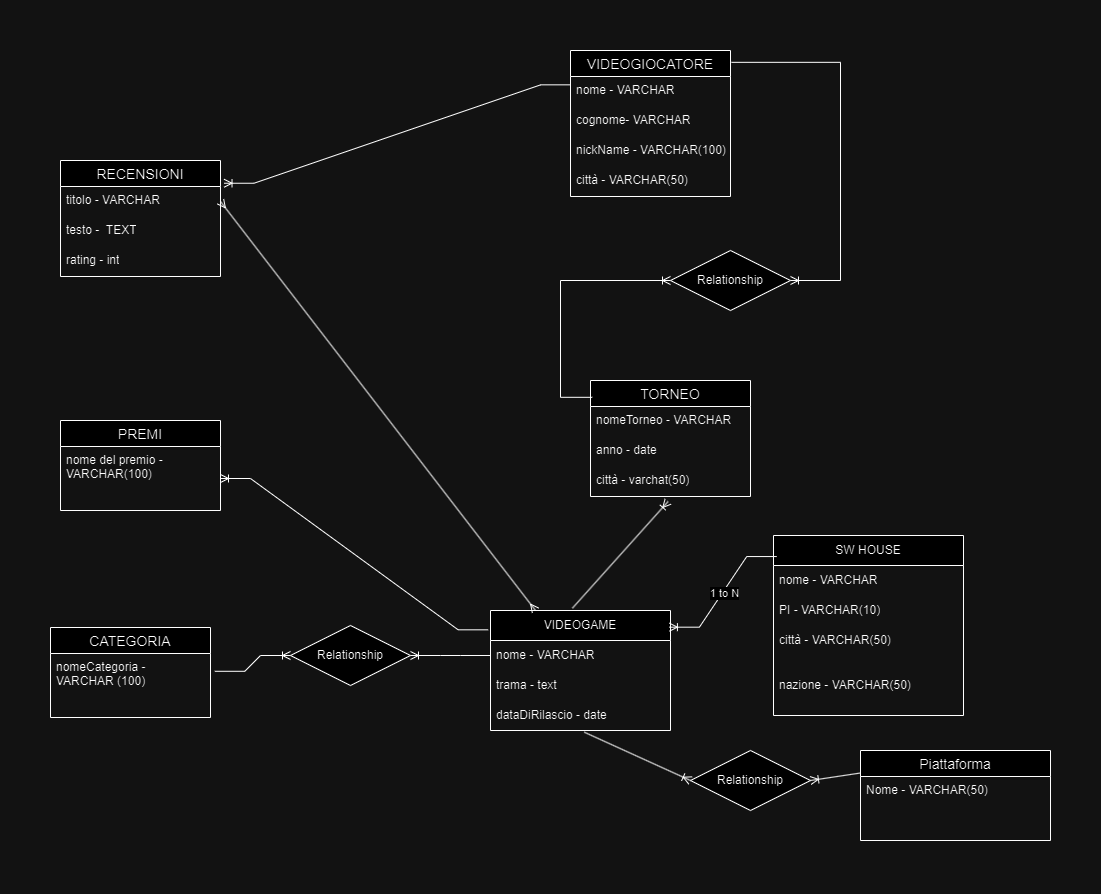

The diagram above was exported from draw.io. Its source (the exported page's mxGraphModel, read from the mxfile embedded in the PNG):
<mxGraphModel dx="2689" dy="2135" grid="1" gridSize="10" guides="1" tooltips="1" connect="1" arrows="1" fold="1" page="1" pageScale="1" pageWidth="827" pageHeight="1169" math="0" shadow="0">
  <root>
    <mxCell id="0" />
    <mxCell id="1" parent="0" />
    <mxCell id="r8SGAkLsud9sPUeNZwbW-5" value="SW HOUSE" style="swimlane;fontStyle=0;childLayout=stackLayout;horizontal=1;startSize=30;horizontalStack=0;resizeParent=1;resizeParentMax=0;resizeLast=0;collapsible=1;marginBottom=0;whiteSpace=wrap;html=1;" vertex="1" parent="1">
      <mxGeometry x="343" y="-5" width="190" height="180" as="geometry" />
    </mxCell>
    <mxCell id="r8SGAkLsud9sPUeNZwbW-6" value="nome - VARCHAR" style="text;strokeColor=none;fillColor=none;align=left;verticalAlign=middle;spacingLeft=4;spacingRight=4;overflow=hidden;points=[[0,0.5],[1,0.5]];portConstraint=eastwest;rotatable=0;whiteSpace=wrap;html=1;" vertex="1" parent="r8SGAkLsud9sPUeNZwbW-5">
      <mxGeometry y="30" width="190" height="30" as="geometry" />
    </mxCell>
    <mxCell id="r8SGAkLsud9sPUeNZwbW-7" value="PI - VARCHAR(10)" style="text;strokeColor=none;fillColor=none;align=left;verticalAlign=middle;spacingLeft=4;spacingRight=4;overflow=hidden;points=[[0,0.5],[1,0.5]];portConstraint=eastwest;rotatable=0;whiteSpace=wrap;html=1;" vertex="1" parent="r8SGAkLsud9sPUeNZwbW-5">
      <mxGeometry y="60" width="190" height="30" as="geometry" />
    </mxCell>
    <mxCell id="r8SGAkLsud9sPUeNZwbW-8" value="città - VARCHAR(50)" style="text;strokeColor=none;fillColor=none;align=left;verticalAlign=middle;spacingLeft=4;spacingRight=4;overflow=hidden;points=[[0,0.5],[1,0.5]];portConstraint=eastwest;rotatable=0;whiteSpace=wrap;html=1;" vertex="1" parent="r8SGAkLsud9sPUeNZwbW-5">
      <mxGeometry y="90" width="190" height="30" as="geometry" />
    </mxCell>
    <mxCell id="r8SGAkLsud9sPUeNZwbW-9" value="nazione - VARCHAR(50)" style="text;strokeColor=none;fillColor=none;align=left;verticalAlign=middle;spacingLeft=4;spacingRight=4;overflow=hidden;points=[[0,0.5],[1,0.5]];portConstraint=eastwest;rotatable=0;whiteSpace=wrap;html=1;" vertex="1" parent="r8SGAkLsud9sPUeNZwbW-5">
      <mxGeometry y="120" width="190" height="60" as="geometry" />
    </mxCell>
    <mxCell id="r8SGAkLsud9sPUeNZwbW-1" value="VIDEOGAME" style="swimlane;fontStyle=0;childLayout=stackLayout;horizontal=1;startSize=30;horizontalStack=0;resizeParent=1;resizeParentMax=0;resizeLast=0;collapsible=1;marginBottom=0;whiteSpace=wrap;html=1;" vertex="1" parent="1">
      <mxGeometry x="60" y="70" width="180" height="120" as="geometry" />
    </mxCell>
    <mxCell id="r8SGAkLsud9sPUeNZwbW-2" value="nome - VARCHAR" style="text;strokeColor=none;fillColor=none;align=left;verticalAlign=middle;spacingLeft=4;spacingRight=4;overflow=hidden;points=[[0,0.5],[1,0.5]];portConstraint=eastwest;rotatable=0;whiteSpace=wrap;html=1;" vertex="1" parent="r8SGAkLsud9sPUeNZwbW-1">
      <mxGeometry y="30" width="180" height="30" as="geometry" />
    </mxCell>
    <mxCell id="r8SGAkLsud9sPUeNZwbW-3" value="trama - text" style="text;strokeColor=none;fillColor=none;align=left;verticalAlign=middle;spacingLeft=4;spacingRight=4;overflow=hidden;points=[[0,0.5],[1,0.5]];portConstraint=eastwest;rotatable=0;whiteSpace=wrap;html=1;" vertex="1" parent="r8SGAkLsud9sPUeNZwbW-1">
      <mxGeometry y="60" width="180" height="30" as="geometry" />
    </mxCell>
    <mxCell id="r8SGAkLsud9sPUeNZwbW-4" value="dataDiRilascio - date" style="text;strokeColor=none;fillColor=none;align=left;verticalAlign=middle;spacingLeft=4;spacingRight=4;overflow=hidden;points=[[0,0.5],[1,0.5]];portConstraint=eastwest;rotatable=0;whiteSpace=wrap;html=1;" vertex="1" parent="r8SGAkLsud9sPUeNZwbW-1">
      <mxGeometry y="90" width="180" height="30" as="geometry" />
    </mxCell>
    <mxCell id="r8SGAkLsud9sPUeNZwbW-18" value="" style="edgeStyle=entityRelationEdgeStyle;fontSize=12;html=1;endArrow=ERoneToMany;rounded=0;exitX=0.017;exitY=0.117;exitDx=0;exitDy=0;exitPerimeter=0;entryX=0.994;entryY=0.139;entryDx=0;entryDy=0;entryPerimeter=0;" edge="1" parent="1" source="r8SGAkLsud9sPUeNZwbW-5" target="r8SGAkLsud9sPUeNZwbW-1">
      <mxGeometry width="100" height="100" relative="1" as="geometry">
        <mxPoint x="350" y="380" as="sourcePoint" />
        <mxPoint x="450" y="280" as="targetPoint" />
      </mxGeometry>
    </mxCell>
    <mxCell id="r8SGAkLsud9sPUeNZwbW-19" value="1 to N" style="edgeLabel;html=1;align=center;verticalAlign=middle;resizable=0;points=[];" vertex="1" connectable="0" parent="r8SGAkLsud9sPUeNZwbW-18">
      <mxGeometry x="0.0053" y="1" relative="1" as="geometry">
        <mxPoint as="offset" />
      </mxGeometry>
    </mxCell>
    <mxCell id="r8SGAkLsud9sPUeNZwbW-20" value="Piattaforma" style="swimlane;fontStyle=0;childLayout=stackLayout;horizontal=1;startSize=26;horizontalStack=0;resizeParent=1;resizeParentMax=0;resizeLast=0;collapsible=1;marginBottom=0;align=center;fontSize=14;" vertex="1" parent="1">
      <mxGeometry x="430" y="210" width="190" height="90" as="geometry" />
    </mxCell>
    <mxCell id="r8SGAkLsud9sPUeNZwbW-21" value="Nome - VARCHAR(50)" style="text;strokeColor=none;fillColor=none;spacingLeft=4;spacingRight=4;overflow=hidden;rotatable=0;points=[[0,0.5],[1,0.5]];portConstraint=eastwest;fontSize=12;whiteSpace=wrap;html=1;" vertex="1" parent="r8SGAkLsud9sPUeNZwbW-20">
      <mxGeometry y="26" width="190" height="64" as="geometry" />
    </mxCell>
    <mxCell id="r8SGAkLsud9sPUeNZwbW-24" value="Relationship" style="shape=rhombus;perimeter=rhombusPerimeter;whiteSpace=wrap;html=1;align=center;" vertex="1" parent="1">
      <mxGeometry x="260" y="210" width="120" height="60" as="geometry" />
    </mxCell>
    <mxCell id="r8SGAkLsud9sPUeNZwbW-25" value="" style="fontSize=12;html=1;endArrow=ERoneToMany;rounded=0;exitX=0.521;exitY=1.056;exitDx=0;exitDy=0;exitPerimeter=0;entryX=0;entryY=0.5;entryDx=0;entryDy=0;" edge="1" parent="1" source="r8SGAkLsud9sPUeNZwbW-4" target="r8SGAkLsud9sPUeNZwbW-24">
      <mxGeometry width="100" height="100" relative="1" as="geometry">
        <mxPoint x="350" y="380" as="sourcePoint" />
        <mxPoint x="450" y="280" as="targetPoint" />
      </mxGeometry>
    </mxCell>
    <mxCell id="r8SGAkLsud9sPUeNZwbW-27" value="" style="fontSize=12;html=1;endArrow=ERoneToMany;rounded=0;exitX=0;exitY=0.25;exitDx=0;exitDy=0;entryX=1;entryY=0.5;entryDx=0;entryDy=0;" edge="1" parent="1" source="r8SGAkLsud9sPUeNZwbW-20" target="r8SGAkLsud9sPUeNZwbW-24">
      <mxGeometry width="100" height="100" relative="1" as="geometry">
        <mxPoint x="350" y="380" as="sourcePoint" />
        <mxPoint x="450" y="280" as="targetPoint" />
      </mxGeometry>
    </mxCell>
    <mxCell id="r8SGAkLsud9sPUeNZwbW-28" value="CATEGORIA" style="swimlane;fontStyle=0;childLayout=stackLayout;horizontal=1;startSize=26;horizontalStack=0;resizeParent=1;resizeParentMax=0;resizeLast=0;collapsible=1;marginBottom=0;align=center;fontSize=14;" vertex="1" parent="1">
      <mxGeometry x="-380" y="87" width="160" height="90" as="geometry" />
    </mxCell>
    <mxCell id="r8SGAkLsud9sPUeNZwbW-29" value="nomeCategoria - VARCHAR (100)" style="text;strokeColor=none;fillColor=none;spacingLeft=4;spacingRight=4;overflow=hidden;rotatable=0;points=[[0,0.5],[1,0.5]];portConstraint=eastwest;fontSize=12;whiteSpace=wrap;html=1;" vertex="1" parent="r8SGAkLsud9sPUeNZwbW-28">
      <mxGeometry y="26" width="160" height="64" as="geometry" />
    </mxCell>
    <mxCell id="r8SGAkLsud9sPUeNZwbW-32" value="Relationship" style="shape=rhombus;perimeter=rhombusPerimeter;whiteSpace=wrap;html=1;align=center;" vertex="1" parent="1">
      <mxGeometry x="-140" y="85" width="120" height="60" as="geometry" />
    </mxCell>
    <mxCell id="r8SGAkLsud9sPUeNZwbW-33" value="" style="edgeStyle=entityRelationEdgeStyle;fontSize=12;html=1;endArrow=ERoneToMany;rounded=0;exitX=0;exitY=0.5;exitDx=0;exitDy=0;entryX=1;entryY=0.5;entryDx=0;entryDy=0;" edge="1" parent="1" source="r8SGAkLsud9sPUeNZwbW-2" target="r8SGAkLsud9sPUeNZwbW-32">
      <mxGeometry width="100" height="100" relative="1" as="geometry">
        <mxPoint x="10" y="220" as="sourcePoint" />
        <mxPoint x="110" y="120" as="targetPoint" />
      </mxGeometry>
    </mxCell>
    <mxCell id="r8SGAkLsud9sPUeNZwbW-34" value="" style="edgeStyle=entityRelationEdgeStyle;fontSize=12;html=1;endArrow=ERoneToMany;rounded=0;exitX=1.027;exitY=0.278;exitDx=0;exitDy=0;entryX=0;entryY=0.5;entryDx=0;entryDy=0;exitPerimeter=0;" edge="1" parent="1" source="r8SGAkLsud9sPUeNZwbW-29" target="r8SGAkLsud9sPUeNZwbW-32">
      <mxGeometry width="100" height="100" relative="1" as="geometry">
        <mxPoint x="-220" y="190" as="sourcePoint" />
        <mxPoint x="-350" y="190" as="targetPoint" />
      </mxGeometry>
    </mxCell>
    <mxCell id="r8SGAkLsud9sPUeNZwbW-35" value="TORNEO" style="swimlane;fontStyle=0;childLayout=stackLayout;horizontal=1;startSize=26;horizontalStack=0;resizeParent=1;resizeParentMax=0;resizeLast=0;collapsible=1;marginBottom=0;align=center;fontSize=14;" vertex="1" parent="1">
      <mxGeometry x="160" y="-160" width="160" height="116" as="geometry" />
    </mxCell>
    <mxCell id="r8SGAkLsud9sPUeNZwbW-36" value="nomeTorneo - VARCHAR" style="text;strokeColor=none;fillColor=none;spacingLeft=4;spacingRight=4;overflow=hidden;rotatable=0;points=[[0,0.5],[1,0.5]];portConstraint=eastwest;fontSize=12;whiteSpace=wrap;html=1;" vertex="1" parent="r8SGAkLsud9sPUeNZwbW-35">
      <mxGeometry y="26" width="160" height="30" as="geometry" />
    </mxCell>
    <mxCell id="r8SGAkLsud9sPUeNZwbW-37" value="anno - date" style="text;strokeColor=none;fillColor=none;spacingLeft=4;spacingRight=4;overflow=hidden;rotatable=0;points=[[0,0.5],[1,0.5]];portConstraint=eastwest;fontSize=12;whiteSpace=wrap;html=1;" vertex="1" parent="r8SGAkLsud9sPUeNZwbW-35">
      <mxGeometry y="56" width="160" height="30" as="geometry" />
    </mxCell>
    <mxCell id="r8SGAkLsud9sPUeNZwbW-38" value="città - varchat(50)" style="text;strokeColor=none;fillColor=none;spacingLeft=4;spacingRight=4;overflow=hidden;rotatable=0;points=[[0,0.5],[1,0.5]];portConstraint=eastwest;fontSize=12;whiteSpace=wrap;html=1;" vertex="1" parent="r8SGAkLsud9sPUeNZwbW-35">
      <mxGeometry y="86" width="160" height="30" as="geometry" />
    </mxCell>
    <mxCell id="r8SGAkLsud9sPUeNZwbW-39" value="VIDEOGIOCATORE" style="swimlane;fontStyle=0;childLayout=stackLayout;horizontal=1;startSize=26;horizontalStack=0;resizeParent=1;resizeParentMax=0;resizeLast=0;collapsible=1;marginBottom=0;align=center;fontSize=14;" vertex="1" parent="1">
      <mxGeometry x="140" y="-490" width="160" height="146" as="geometry" />
    </mxCell>
    <mxCell id="r8SGAkLsud9sPUeNZwbW-40" value="nome - VARCHAR" style="text;strokeColor=none;fillColor=none;spacingLeft=4;spacingRight=4;overflow=hidden;rotatable=0;points=[[0,0.5],[1,0.5]];portConstraint=eastwest;fontSize=12;whiteSpace=wrap;html=1;" vertex="1" parent="r8SGAkLsud9sPUeNZwbW-39">
      <mxGeometry y="26" width="160" height="30" as="geometry" />
    </mxCell>
    <mxCell id="r8SGAkLsud9sPUeNZwbW-42" value="cognome- VARCHAR" style="text;strokeColor=none;fillColor=none;spacingLeft=4;spacingRight=4;overflow=hidden;rotatable=0;points=[[0,0.5],[1,0.5]];portConstraint=eastwest;fontSize=12;whiteSpace=wrap;html=1;" vertex="1" parent="r8SGAkLsud9sPUeNZwbW-39">
      <mxGeometry y="56" width="160" height="30" as="geometry" />
    </mxCell>
    <mxCell id="r8SGAkLsud9sPUeNZwbW-41" value="nickName - VARCHAR(100)" style="text;strokeColor=none;fillColor=none;spacingLeft=4;spacingRight=4;overflow=hidden;rotatable=0;points=[[0,0.5],[1,0.5]];portConstraint=eastwest;fontSize=12;whiteSpace=wrap;html=1;" vertex="1" parent="r8SGAkLsud9sPUeNZwbW-39">
      <mxGeometry y="86" width="160" height="30" as="geometry" />
    </mxCell>
    <mxCell id="r8SGAkLsud9sPUeNZwbW-43" value="città - VARCHAR(50)" style="text;strokeColor=none;fillColor=none;spacingLeft=4;spacingRight=4;overflow=hidden;rotatable=0;points=[[0,0.5],[1,0.5]];portConstraint=eastwest;fontSize=12;whiteSpace=wrap;html=1;" vertex="1" parent="r8SGAkLsud9sPUeNZwbW-39">
      <mxGeometry y="116" width="160" height="30" as="geometry" />
    </mxCell>
    <mxCell id="r8SGAkLsud9sPUeNZwbW-44" value="" style="fontSize=12;html=1;endArrow=ERoneToMany;rounded=0;exitX=0.455;exitY=-0.019;exitDx=0;exitDy=0;exitPerimeter=0;entryX=0.485;entryY=1.167;entryDx=0;entryDy=0;entryPerimeter=0;" edge="1" parent="1" source="r8SGAkLsud9sPUeNZwbW-1" target="r8SGAkLsud9sPUeNZwbW-38">
      <mxGeometry width="100" height="100" relative="1" as="geometry">
        <mxPoint x="10" y="-10" as="sourcePoint" />
        <mxPoint x="110" y="-110" as="targetPoint" />
      </mxGeometry>
    </mxCell>
    <mxCell id="r8SGAkLsud9sPUeNZwbW-45" value="Relationship" style="shape=rhombus;perimeter=rhombusPerimeter;whiteSpace=wrap;html=1;align=center;" vertex="1" parent="1">
      <mxGeometry x="240" y="-290" width="120" height="60" as="geometry" />
    </mxCell>
    <mxCell id="r8SGAkLsud9sPUeNZwbW-46" value="" style="edgeStyle=elbowEdgeStyle;fontSize=12;html=1;endArrow=ERoneToMany;rounded=0;entryX=1;entryY=0.5;entryDx=0;entryDy=0;exitX=1.006;exitY=0.081;exitDx=0;exitDy=0;exitPerimeter=0;" edge="1" parent="1" source="r8SGAkLsud9sPUeNZwbW-39" target="r8SGAkLsud9sPUeNZwbW-45">
      <mxGeometry width="100" height="100" relative="1" as="geometry">
        <mxPoint x="140" y="-330" as="sourcePoint" />
        <mxPoint x="110" y="-110" as="targetPoint" />
        <Array as="points">
          <mxPoint x="410" y="-380" />
        </Array>
      </mxGeometry>
    </mxCell>
    <mxCell id="r8SGAkLsud9sPUeNZwbW-47" value="" style="edgeStyle=orthogonalEdgeStyle;fontSize=12;html=1;endArrow=ERoneToMany;rounded=0;exitX=0.011;exitY=0.145;exitDx=0;exitDy=0;exitPerimeter=0;entryX=0;entryY=0.5;entryDx=0;entryDy=0;" edge="1" parent="1" source="r8SGAkLsud9sPUeNZwbW-35" target="r8SGAkLsud9sPUeNZwbW-45">
      <mxGeometry width="100" height="100" relative="1" as="geometry">
        <mxPoint x="22.7199999999998" y="-141.55600000000027" as="sourcePoint" />
        <mxPoint x="30" y="-259.9999999999998" as="targetPoint" />
        <Array as="points">
          <mxPoint x="130" y="-143" />
          <mxPoint x="130" y="-260" />
        </Array>
      </mxGeometry>
    </mxCell>
    <mxCell id="r8SGAkLsud9sPUeNZwbW-48" value="RECENSIONI" style="swimlane;fontStyle=0;childLayout=stackLayout;horizontal=1;startSize=26;horizontalStack=0;resizeParent=1;resizeParentMax=0;resizeLast=0;collapsible=1;marginBottom=0;align=center;fontSize=14;" vertex="1" parent="1">
      <mxGeometry x="-370" y="-380" width="160" height="116" as="geometry" />
    </mxCell>
    <mxCell id="r8SGAkLsud9sPUeNZwbW-49" value="titolo - VARCHAR" style="text;strokeColor=none;fillColor=none;spacingLeft=4;spacingRight=4;overflow=hidden;rotatable=0;points=[[0,0.5],[1,0.5]];portConstraint=eastwest;fontSize=12;whiteSpace=wrap;html=1;" vertex="1" parent="r8SGAkLsud9sPUeNZwbW-48">
      <mxGeometry y="26" width="160" height="30" as="geometry" />
    </mxCell>
    <mxCell id="r8SGAkLsud9sPUeNZwbW-50" value="testo -&amp;nbsp; TEXT" style="text;strokeColor=none;fillColor=none;spacingLeft=4;spacingRight=4;overflow=hidden;rotatable=0;points=[[0,0.5],[1,0.5]];portConstraint=eastwest;fontSize=12;whiteSpace=wrap;html=1;" vertex="1" parent="r8SGAkLsud9sPUeNZwbW-48">
      <mxGeometry y="56" width="160" height="30" as="geometry" />
    </mxCell>
    <mxCell id="r8SGAkLsud9sPUeNZwbW-53" value="rating - int" style="text;strokeColor=none;fillColor=none;spacingLeft=4;spacingRight=4;overflow=hidden;rotatable=0;points=[[0,0.5],[1,0.5]];portConstraint=eastwest;fontSize=12;whiteSpace=wrap;html=1;" vertex="1" parent="r8SGAkLsud9sPUeNZwbW-48">
      <mxGeometry y="86" width="160" height="30" as="geometry" />
    </mxCell>
    <mxCell id="r8SGAkLsud9sPUeNZwbW-52" value="" style="edgeStyle=entityRelationEdgeStyle;fontSize=12;html=1;endArrow=ERoneToMany;rounded=0;exitX=0.001;exitY=0.278;exitDx=0;exitDy=0;exitPerimeter=0;entryX=1.022;entryY=0.196;entryDx=0;entryDy=0;entryPerimeter=0;" edge="1" parent="1" source="r8SGAkLsud9sPUeNZwbW-40" target="r8SGAkLsud9sPUeNZwbW-48">
      <mxGeometry width="100" height="100" relative="1" as="geometry">
        <mxPoint x="10" y="-100" as="sourcePoint" />
        <mxPoint x="110" y="-200" as="targetPoint" />
      </mxGeometry>
    </mxCell>
    <mxCell id="r8SGAkLsud9sPUeNZwbW-54" value="PREMI" style="swimlane;fontStyle=0;childLayout=stackLayout;horizontal=1;startSize=26;horizontalStack=0;resizeParent=1;resizeParentMax=0;resizeLast=0;collapsible=1;marginBottom=0;align=center;fontSize=14;" vertex="1" parent="1">
      <mxGeometry x="-370" y="-120" width="160" height="90" as="geometry" />
    </mxCell>
    <mxCell id="r8SGAkLsud9sPUeNZwbW-55" value="nome del premio - VARCHAR(100)" style="text;strokeColor=none;fillColor=none;spacingLeft=4;spacingRight=4;overflow=hidden;rotatable=0;points=[[0,0.5],[1,0.5]];portConstraint=eastwest;fontSize=12;whiteSpace=wrap;html=1;" vertex="1" parent="r8SGAkLsud9sPUeNZwbW-54">
      <mxGeometry y="26" width="160" height="64" as="geometry" />
    </mxCell>
    <mxCell id="r8SGAkLsud9sPUeNZwbW-61" value="" style="edgeStyle=entityRelationEdgeStyle;fontSize=12;html=1;endArrow=ERoneToMany;rounded=0;exitX=-0.013;exitY=0.161;exitDx=0;exitDy=0;exitPerimeter=0;entryX=1;entryY=0.5;entryDx=0;entryDy=0;" edge="1" parent="1" source="r8SGAkLsud9sPUeNZwbW-1" target="r8SGAkLsud9sPUeNZwbW-55">
      <mxGeometry width="100" height="100" relative="1" as="geometry">
        <mxPoint x="10" y="-100" as="sourcePoint" />
        <mxPoint x="110" y="-200" as="targetPoint" />
      </mxGeometry>
    </mxCell>
    <mxCell id="r8SGAkLsud9sPUeNZwbW-62" value="" style="fontSize=12;html=1;endArrow=ERmany;startArrow=ERmany;rounded=0;entryX=1;entryY=0.5;entryDx=0;entryDy=0;exitX=0.25;exitY=0;exitDx=0;exitDy=0;" edge="1" parent="1" source="r8SGAkLsud9sPUeNZwbW-1" target="r8SGAkLsud9sPUeNZwbW-49">
      <mxGeometry width="100" height="100" relative="1" as="geometry">
        <mxPoint y="-20" as="sourcePoint" />
        <mxPoint x="100" y="-120" as="targetPoint" />
      </mxGeometry>
    </mxCell>
  </root>
</mxGraphModel>